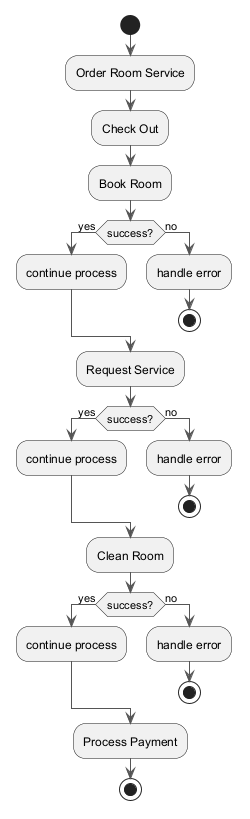

The diagram above was rendered by PlantUML. Its source (embedded in the PNG):
@startuml
skinparam backgroundColor #FFFFFF
skinparam classBackgroundColor #F3E5F5
skinparam classBorderColor #6A1B9A
skinparam ArrowColor #555555
start
:Order Room Service;
:Check Out;
:Book Room;
if (success?) then (yes)
:continue process;
else (no)
:handle error;
stop
endif
:Request Service;
if (success?) then (yes)
:continue process;
else (no)
:handle error;
stop
endif
:Clean Room;
if (success?) then (yes)
:continue process;
else (no)
:handle error;
stop
endif
:Process Payment;
stop
@enduml